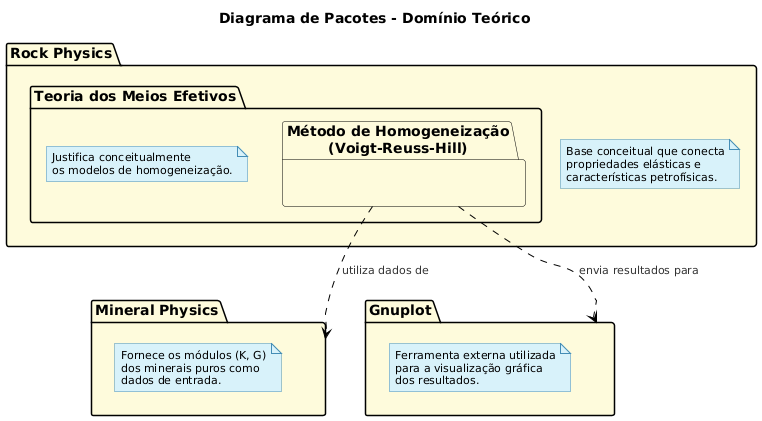

The diagram above was rendered by PlantUML. Its source (embedded in the PNG):
@startuml
!theme reddress-lightorange
' Título e Direção do Layout
title Diagrama de Pacotes - Domínio Teórico
top to bottom direction

' Estilização para emular o exemplo
skinparam defaultFontName Arial
skinparam package {
    BackgroundColor #FEFBDC
    BorderColor #000000
    ArrowColor #000000
    FontColor #000000
    Shadowing false
}
skinparam note {
    BackgroundColor #D8F2FA
    BorderColor #448DB5
    Padding 10
}

' Pacotes de suporte/ferramentas
package "Mineral Physics" as MinPhys {
  note "Fornece os módulos (K, G)\ndos minerais puros como\ndados de entrada." as N_MinPhys
}

package "Gnuplot" as Gnuplot {
  note "Ferramenta externa utilizada\npara a visualização gráfica\ndos resultados." as N_Gnuplot
}


' Pacote principal com a hierarquia teórica aninhada
package "Rock Physics" as RockPhys {
  note "Base conceitual que conecta\npropriedades elásticas e\ncaracterísticas petrofísicas." as N_RockPhys
  
  package "Teoria dos Meios Efetivos" as EMT {
    note "Justifica conceitualmente\nos modelos de homogeneização." as N_EMT
    
    package "Método de Homogeneização\n(Voigt-Reuss-Hill)" as VRH {
    }
  }
}

' Definição dos relacionamentos
VRH ..> MinPhys : "utiliza dados de"
VRH ..> Gnuplot : "envia resultados para"
@enduml